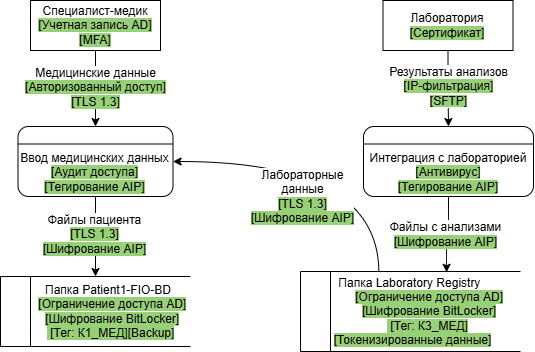

The diagram above was exported from draw.io. Its source (the exported page's mxGraphModel, read from the mxfile embedded in the PNG):
<mxGraphModel dx="1414" dy="817" grid="1" gridSize="10" guides="1" tooltips="1" connect="1" arrows="1" fold="1" page="1" pageScale="1" pageWidth="4681" pageHeight="3300" math="0" shadow="0">
  <root>
    <mxCell id="0" />
    <mxCell id="1" parent="0" />
    <mxCell id="iAMBgbivRsEi8UviOUP5-8" style="edgeStyle=orthogonalEdgeStyle;rounded=0;orthogonalLoop=1;jettySize=auto;html=1;exitX=0.5;exitY=1;exitDx=0;exitDy=0;entryX=0.5;entryY=0;entryDx=0;entryDy=0;" parent="1" source="2f17NkP1AMYUnVcTZEPQ-1" target="2f17NkP1AMYUnVcTZEPQ-8" edge="1">
      <mxGeometry relative="1" as="geometry" />
    </mxCell>
    <mxCell id="iAMBgbivRsEi8UviOUP5-9" value="&lt;span style=&quot;font-size: 12px;&quot;&gt;Медицинские данные&lt;br&gt;&lt;/span&gt;&lt;span style=&quot;font-size: 12px; background-color: rgb(151, 208, 119);&quot;&gt;[Авторизованный доступ]&lt;/span&gt;&lt;br style=&quot;font-size: 12px;&quot;&gt;&lt;span style=&quot;font-size: 12px; background-color: rgb(151, 208, 119);&quot;&gt;[TLS 1.3]&lt;/span&gt;&lt;span style=&quot;font-size: 12px;&quot;&gt;&lt;/span&gt;" style="edgeLabel;html=1;align=center;verticalAlign=middle;resizable=0;points=[];" parent="iAMBgbivRsEi8UviOUP5-8" vertex="1" connectable="0">
      <mxGeometry x="0.0082" y="-1" relative="1" as="geometry">
        <mxPoint x="1" y="-2" as="offset" />
      </mxGeometry>
    </mxCell>
    <mxCell id="2f17NkP1AMYUnVcTZEPQ-1" value="Специалист-медик&lt;br&gt;&lt;span style=&quot;background-color: rgb(151, 208, 119);&quot;&gt;[Учетная запись AD]&lt;br&gt;[MFA]&lt;/span&gt;" style="html=1;dashed=0;whiteSpace=wrap;" parent="1" vertex="1">
      <mxGeometry x="90" y="74" width="130" height="50" as="geometry" />
    </mxCell>
    <mxCell id="iAMBgbivRsEi8UviOUP5-1" style="edgeStyle=orthogonalEdgeStyle;rounded=0;orthogonalLoop=1;jettySize=auto;html=1;exitX=0.5;exitY=1;exitDx=0;exitDy=0;entryX=0.5;entryY=0;entryDx=0;entryDy=0;" parent="1" source="2f17NkP1AMYUnVcTZEPQ-2" target="FjwlPUfIkiiMuGun-Pwb-5" edge="1">
      <mxGeometry relative="1" as="geometry" />
    </mxCell>
    <mxCell id="iAMBgbivRsEi8UviOUP5-2" value="&lt;font style=&quot;&quot;&gt;&lt;span style=&quot;font-size: 12px;&quot;&gt;Результаты анализов&lt;/span&gt;&lt;br&gt;&lt;span style=&quot;font-size: 12px; background-color: rgb(151, 208, 119);&quot;&gt;[IP-фильтрация]&lt;/span&gt;&lt;br&gt;&lt;span style=&quot;background-color: rgb(151, 208, 119);&quot;&gt;&lt;span style=&quot;font-size: 12px;&quot;&gt;[SFTP]&lt;/span&gt;&lt;/span&gt;&lt;/font&gt;" style="edgeLabel;html=1;align=center;verticalAlign=middle;resizable=0;points=[];" parent="iAMBgbivRsEi8UviOUP5-1" vertex="1" connectable="0">
      <mxGeometry x="0.1005" y="-2" relative="1" as="geometry">
        <mxPoint x="2" y="-6" as="offset" />
      </mxGeometry>
    </mxCell>
    <mxCell id="2f17NkP1AMYUnVcTZEPQ-2" value="Лаборатория&lt;br&gt;&lt;span style=&quot;background-color: rgb(151, 208, 119);&quot;&gt;[Сертификат]&lt;/span&gt;" style="html=1;dashed=0;whiteSpace=wrap;" parent="1" vertex="1">
      <mxGeometry x="442.5" y="74" width="130" height="50" as="geometry" />
    </mxCell>
    <mxCell id="iAMBgbivRsEi8UviOUP5-10" style="edgeStyle=orthogonalEdgeStyle;rounded=0;orthogonalLoop=1;jettySize=auto;html=1;exitX=0.5;exitY=1;exitDx=0;exitDy=0;entryX=0.5;entryY=0;entryDx=0;entryDy=0;" parent="1" source="2f17NkP1AMYUnVcTZEPQ-8" target="2f17NkP1AMYUnVcTZEPQ-25" edge="1">
      <mxGeometry relative="1" as="geometry" />
    </mxCell>
    <mxCell id="iAMBgbivRsEi8UviOUP5-11" value="&lt;font style=&quot;font-size: 12px;&quot;&gt;Файлы пациента&lt;br&gt;&lt;span style=&quot;background-color: rgb(151, 208, 119);&quot;&gt;[TLS 1.3]&lt;br&gt;[Шифрование AIP]&lt;/span&gt;&lt;/font&gt;" style="edgeLabel;html=1;align=center;verticalAlign=middle;resizable=0;points=[];" parent="iAMBgbivRsEi8UviOUP5-10" vertex="1" connectable="0">
      <mxGeometry x="-0.0464" y="-1" relative="1" as="geometry">
        <mxPoint as="offset" />
      </mxGeometry>
    </mxCell>
    <mxCell id="2f17NkP1AMYUnVcTZEPQ-8" value="Ввод медицинских данных&lt;br&gt;&lt;span style=&quot;background-color: rgb(151, 208, 119);&quot;&gt;[Аудит доступа]&lt;/span&gt;&lt;br&gt;&lt;span style=&quot;background-color: rgb(151, 208, 119);&quot;&gt;[Тегирование AIP]&lt;/span&gt;" style="rounded=1;whiteSpace=wrap;html=1;verticalAlign=bottom;" parent="1" vertex="1">
      <mxGeometry x="77.5" y="200" width="155" height="70" as="geometry" />
    </mxCell>
    <mxCell id="2f17NkP1AMYUnVcTZEPQ-25" value="&lt;span style=&quot;white-space: pre;&quot;&gt;&#09;&lt;/span&gt;&amp;nbsp; &amp;nbsp;&amp;nbsp;Папка Patient1-FIO-BD&lt;br&gt;&lt;div style=&quot;text-align: center;&quot;&gt;&lt;span style=&quot;background-color: transparent; color: light-dark(rgb(0, 0, 0), rgb(255, 255, 255));&quot;&gt;&amp;nbsp; &amp;nbsp; &amp;nbsp; &amp;nbsp; &amp;nbsp;&amp;nbsp;&lt;/span&gt;&lt;span style=&quot;color: light-dark(rgb(0, 0, 0), rgb(255, 255, 255)); background-color: rgb(151, 208, 119);&quot;&gt;[Ограничение доступа AD]&lt;/span&gt;&lt;/div&gt;&lt;div style=&quot;text-align: center;&quot;&gt;&lt;span style=&quot;background-color: transparent; color: light-dark(rgb(0, 0, 0), rgb(255, 255, 255));&quot;&gt;&amp;nbsp; &amp;nbsp; &amp;nbsp; &amp;nbsp; &amp;nbsp;&amp;nbsp;&lt;/span&gt;&lt;span style=&quot;color: light-dark(rgb(0, 0, 0), rgb(255, 255, 255)); background-color: rgb(151, 208, 119);&quot;&gt;[Шифрование BitLocker]&lt;/span&gt;&lt;/div&gt;&lt;div style=&quot;text-align: center;&quot;&gt;&lt;span style=&quot;background-color: transparent; color: light-dark(rgb(0, 0, 0), rgb(255, 255, 255));&quot;&gt;&amp;nbsp; &amp;nbsp; &amp;nbsp; &amp;nbsp; &amp;nbsp;&lt;/span&gt;&lt;span style=&quot;color: light-dark(rgb(0, 0, 0), rgb(255, 255, 255)); background-color: rgb(151, 208, 119);&quot;&gt;&amp;nbsp;[Тег: К1_МЕД][Backup]&lt;/span&gt;&lt;/div&gt;" style="html=1;dashed=0;whiteSpace=wrap;shape=mxgraph.dfd.dataStoreID;align=left;spacingLeft=3;points=[[0,0],[0.5,0],[1,0],[0,0.5],[1,0.5],[0,1],[0.5,1],[1,1]];" parent="1" vertex="1">
      <mxGeometry x="60" y="350" width="190" height="70" as="geometry" />
    </mxCell>
    <mxCell id="mo53kJ-5n-hWD9w2nFuN-12" value="" style="endArrow=none;html=1;rounded=0;exitX=0;exitY=0.25;exitDx=0;exitDy=0;entryX=1;entryY=0.25;entryDx=0;entryDy=0;" parent="1" source="2f17NkP1AMYUnVcTZEPQ-8" target="2f17NkP1AMYUnVcTZEPQ-8" edge="1">
      <mxGeometry width="50" height="50" relative="1" as="geometry">
        <mxPoint x="290" y="270" as="sourcePoint" />
        <mxPoint x="340" y="220" as="targetPoint" />
      </mxGeometry>
    </mxCell>
    <mxCell id="iAMBgbivRsEi8UviOUP5-3" style="edgeStyle=orthogonalEdgeStyle;rounded=0;orthogonalLoop=1;jettySize=auto;html=1;exitX=0.5;exitY=1;exitDx=0;exitDy=0;entryX=0.664;entryY=0.01;entryDx=0;entryDy=0;curved=1;entryPerimeter=0;" parent="1" source="FjwlPUfIkiiMuGun-Pwb-5" target="FjwlPUfIkiiMuGun-Pwb-18" edge="1">
      <mxGeometry relative="1" as="geometry" />
    </mxCell>
    <mxCell id="iAMBgbivRsEi8UviOUP5-4" value="&lt;span style=&quot;font-size: 12px;&quot;&gt;Файлы с анализами&lt;br&gt;&lt;/span&gt;&lt;span style=&quot;font-size: 12px; background-color: rgb(151, 208, 119);&quot;&gt;[Шифрование AIP]&lt;/span&gt;&lt;span style=&quot;font-size: 12px;&quot;&gt;&lt;/span&gt;" style="edgeLabel;html=1;align=center;verticalAlign=middle;resizable=0;points=[];" parent="iAMBgbivRsEi8UviOUP5-3" vertex="1" connectable="0">
      <mxGeometry x="0.0319" y="-1" relative="1" as="geometry">
        <mxPoint as="offset" />
      </mxGeometry>
    </mxCell>
    <mxCell id="FjwlPUfIkiiMuGun-Pwb-5" value="Интеграция с лабораторией&lt;br&gt;&lt;span style=&quot;background-color: rgb(151, 208, 119);&quot;&gt;[Антивирус]&lt;br&gt;[Тегирование AIP]&lt;/span&gt;" style="rounded=1;whiteSpace=wrap;html=1;verticalAlign=bottom;" parent="1" vertex="1">
      <mxGeometry x="423" y="200" width="170" height="70" as="geometry" />
    </mxCell>
    <mxCell id="FjwlPUfIkiiMuGun-Pwb-6" value="" style="endArrow=none;html=1;rounded=0;exitX=0;exitY=0.25;exitDx=0;exitDy=0;entryX=1;entryY=0.25;entryDx=0;entryDy=0;" parent="1" source="FjwlPUfIkiiMuGun-Pwb-5" target="FjwlPUfIkiiMuGun-Pwb-5" edge="1">
      <mxGeometry width="50" height="50" relative="1" as="geometry">
        <mxPoint x="670" y="260" as="sourcePoint" />
        <mxPoint x="720" y="210" as="targetPoint" />
      </mxGeometry>
    </mxCell>
    <mxCell id="iAMBgbivRsEi8UviOUP5-6" style="edgeStyle=orthogonalEdgeStyle;rounded=0;orthogonalLoop=1;jettySize=auto;html=1;exitX=0.356;exitY=0.011;exitDx=0;exitDy=0;entryX=1;entryY=0.5;entryDx=0;entryDy=0;curved=1;exitPerimeter=0;" parent="1" source="FjwlPUfIkiiMuGun-Pwb-18" target="2f17NkP1AMYUnVcTZEPQ-8" edge="1">
      <mxGeometry relative="1" as="geometry" />
    </mxCell>
    <mxCell id="iAMBgbivRsEi8UviOUP5-7" value="&lt;font style=&quot;font-size: 12px;&quot;&gt;Лабораторные&lt;br&gt;данные&lt;br&gt;&lt;span style=&quot;background-color: rgb(151, 208, 119);&quot;&gt;[TLS 1.3]&lt;br&gt;[Шифрование AIP]&lt;/span&gt;&lt;/font&gt;" style="edgeLabel;html=1;align=center;verticalAlign=middle;resizable=0;points=[];" parent="iAMBgbivRsEi8UviOUP5-6" vertex="1" connectable="0">
      <mxGeometry x="0.1383" y="21" relative="1" as="geometry">
        <mxPoint x="-8" y="14" as="offset" />
      </mxGeometry>
    </mxCell>
    <mxCell id="FjwlPUfIkiiMuGun-Pwb-18" value="&lt;span style=&quot;white-space: pre;&quot;&gt;&#09;&lt;/span&gt;&amp;nbsp; Папка Laboratory Registry&lt;br&gt;&lt;div style=&quot;text-align: center;&quot;&gt;&lt;span style=&quot;background-color: transparent; color: light-dark(rgb(0, 0, 0), rgb(255, 255, 255));&quot;&gt;&amp;nbsp; &amp;nbsp; &amp;nbsp; &amp;nbsp; &amp;nbsp;&amp;nbsp;&lt;/span&gt;&lt;span style=&quot;color: light-dark(rgb(0, 0, 0), rgb(255, 255, 255)); background-color: rgb(151, 208, 119);&quot;&gt;[Ограничение доступа AD]&lt;/span&gt;&lt;/div&gt;&lt;div style=&quot;text-align: center;&quot;&gt;&lt;span style=&quot;background-color: transparent; color: light-dark(rgb(0, 0, 0), rgb(255, 255, 255));&quot;&gt;&amp;nbsp; &amp;nbsp; &amp;nbsp; &amp;nbsp; &amp;nbsp;&amp;nbsp;&lt;/span&gt;&lt;span style=&quot;color: light-dark(rgb(0, 0, 0), rgb(255, 255, 255)); background-color: rgb(151, 208, 119);&quot;&gt;[Шифрование BitLocker]&lt;/span&gt;&lt;/div&gt;&lt;div style=&quot;text-align: center;&quot;&gt;&lt;span style=&quot;background-color: transparent; color: light-dark(rgb(0, 0, 0), rgb(255, 255, 255));&quot;&gt;&amp;nbsp; &amp;nbsp; &amp;nbsp; &amp;nbsp; &amp;nbsp;&lt;/span&gt;&lt;span style=&quot;color: light-dark(rgb(0, 0, 0), rgb(255, 255, 255)); background-color: rgb(151, 208, 119);&quot;&gt;&amp;nbsp;[Тег: К3_МЕД][Токенизированные данные]&lt;/span&gt;&lt;/div&gt;" style="html=1;dashed=0;whiteSpace=wrap;shape=mxgraph.dfd.dataStoreID;align=left;spacingLeft=3;points=[[0,0],[0.5,0],[1,0],[0,0.5],[1,0.5],[0,1],[0.5,1],[1,1]];" parent="1" vertex="1">
      <mxGeometry x="360" y="345" width="220" height="80" as="geometry" />
    </mxCell>
  </root>
</mxGraphModel>